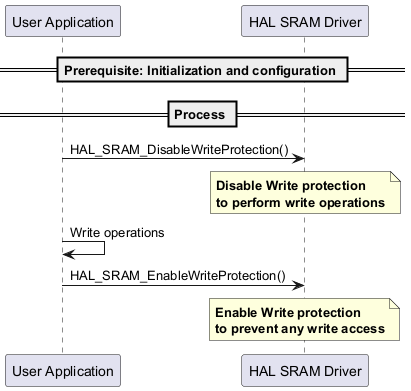

The diagram above was rendered by PlantUML. Its source (embedded in the PNG):
@startuml

== Prerequisite: Initialization and configuration ==

== Process ==

"User Application"->"HAL SRAM Driver" : HAL_SRAM_DisableWriteProtection()
note over "HAL SRAM Driver"
   **Disable Write protection**
   **to perform write operations**
end note

"User Application" -> "User Application" : Write operations

"User Application"->"HAL SRAM Driver" : HAL_SRAM_EnableWriteProtection()
note over "HAL SRAM Driver"
   **Enable Write protection**
   **to prevent any write access**
end note

@enduml